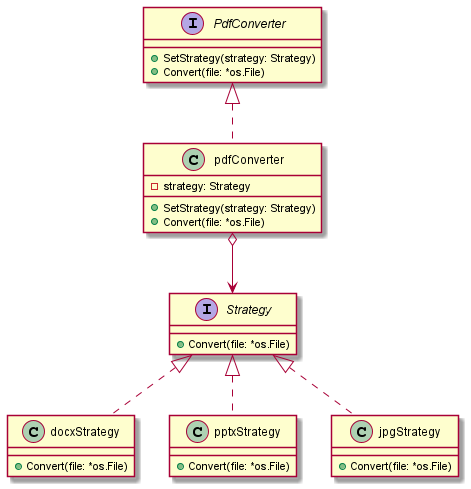

The diagram above was rendered by PlantUML. Its source (embedded in the PNG):
@startuml
'https://plantuml.com/class-diagram


interface PdfConverter {
	+SetStrategy(strategy: Strategy)
	+Convert(file: *os.File)
}

class pdfConverter {
    -strategy: Strategy
    +SetStrategy(strategy: Strategy)
    +Convert(file: *os.File)
}

class pdfConverter implements PdfConverter

interface Strategy {
    +Convert(file: *os.File)
}

class docxStrategy {
    +Convert(file: *os.File)
}

class pptxStrategy {
    +Convert(file: *os.File)
}

class jpgStrategy {
    +Convert(file: *os.File)
}

class docxStrategy implements Strategy
class pptxStrategy implements Strategy
class jpgStrategy implements Strategy

pdfConverter o--> Strategy

@enduml